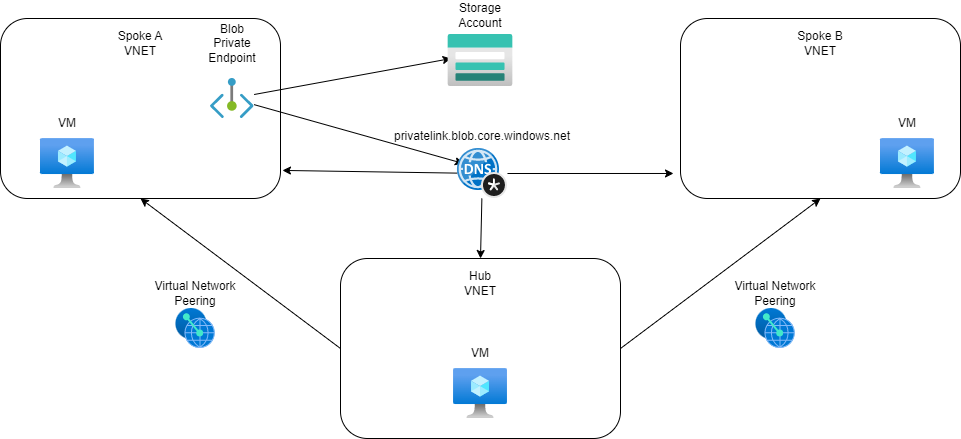

The diagram above was exported from draw.io. Its source (the exported page's mxGraphModel, read from the mxfile embedded in the PNG):
<mxGraphModel dx="1456" dy="499" grid="1" gridSize="10" guides="1" tooltips="1" connect="1" arrows="1" fold="1" page="1" pageScale="1" pageWidth="1100" pageHeight="1100" math="0" shadow="0">
  <root>
    <mxCell id="0" />
    <mxCell id="1" parent="0" />
    <mxCell id="22" style="edgeStyle=none;html=1;entryX=0.5;entryY=1;entryDx=0;entryDy=0;exitX=1;exitY=0.5;exitDx=0;exitDy=0;" parent="1" source="2" target="4" edge="1">
      <mxGeometry relative="1" as="geometry" />
    </mxCell>
    <mxCell id="23" style="edgeStyle=none;html=1;entryX=0.5;entryY=1;entryDx=0;entryDy=0;exitX=0;exitY=0.5;exitDx=0;exitDy=0;" parent="1" source="2" target="3" edge="1">
      <mxGeometry relative="1" as="geometry" />
    </mxCell>
    <mxCell id="2" value="" style="rounded=1;whiteSpace=wrap;html=1;" parent="1" vertex="1">
      <mxGeometry x="400" y="290" width="280" height="180" as="geometry" />
    </mxCell>
    <mxCell id="3" value="" style="rounded=1;whiteSpace=wrap;html=1;" parent="1" vertex="1">
      <mxGeometry x="60" y="50" width="280" height="180" as="geometry" />
    </mxCell>
    <mxCell id="4" value="" style="rounded=1;whiteSpace=wrap;html=1;" parent="1" vertex="1">
      <mxGeometry x="740" y="50" width="280" height="180" as="geometry" />
    </mxCell>
    <mxCell id="5" value="" style="aspect=fixed;html=1;points=[];align=center;image;fontSize=12;image=img/lib/azure2/compute/Virtual_Machine.svg;" parent="1" vertex="1">
      <mxGeometry x="513.05" y="400" width="53.91" height="50" as="geometry" />
    </mxCell>
    <mxCell id="6" value="" style="aspect=fixed;html=1;points=[];align=center;image;fontSize=12;image=img/lib/azure2/compute/Virtual_Machine.svg;" parent="1" vertex="1">
      <mxGeometry x="100" y="170" width="53.91" height="50" as="geometry" />
    </mxCell>
    <mxCell id="7" value="" style="aspect=fixed;html=1;points=[];align=center;image;fontSize=12;image=img/lib/azure2/compute/Virtual_Machine.svg;" parent="1" vertex="1">
      <mxGeometry x="940" y="170" width="53.91" height="50" as="geometry" />
    </mxCell>
    <mxCell id="10" style="edgeStyle=none;html=1;entryX=0.047;entryY=0.462;entryDx=0;entryDy=0;entryPerimeter=0;" parent="1" source="8" target="9" edge="1">
      <mxGeometry relative="1" as="geometry" />
    </mxCell>
    <mxCell id="32" style="edgeStyle=none;html=1;entryX=0.405;entryY=1.167;entryDx=0;entryDy=0;entryPerimeter=0;" edge="1" parent="1" source="8" target="31">
      <mxGeometry relative="1" as="geometry" />
    </mxCell>
    <mxCell id="8" value="" style="aspect=fixed;html=1;points=[];align=center;image;fontSize=12;image=img/lib/azure2/networking/Private_Endpoint.svg;" parent="1" vertex="1">
      <mxGeometry x="270" y="110" width="43.63" height="40" as="geometry" />
    </mxCell>
    <mxCell id="9" value="" style="aspect=fixed;html=1;points=[];align=center;image;fontSize=12;image=img/lib/azure2/storage/Storage_Accounts.svg;" parent="1" vertex="1">
      <mxGeometry x="507.5" y="66" width="65" height="52" as="geometry" />
    </mxCell>
    <mxCell id="11" value="VM" style="text;html=1;strokeColor=none;fillColor=none;align=center;verticalAlign=middle;whiteSpace=wrap;rounded=0;" parent="1" vertex="1">
      <mxGeometry x="96.94999999999999" y="140" width="60" height="30" as="geometry" />
    </mxCell>
    <mxCell id="12" value="VM" style="text;html=1;strokeColor=none;fillColor=none;align=center;verticalAlign=middle;whiteSpace=wrap;rounded=0;" parent="1" vertex="1">
      <mxGeometry x="510" y="370" width="60" height="30" as="geometry" />
    </mxCell>
    <mxCell id="13" value="VM" style="text;html=1;strokeColor=none;fillColor=none;align=center;verticalAlign=middle;whiteSpace=wrap;rounded=0;" parent="1" vertex="1">
      <mxGeometry x="936.95" y="140" width="60" height="30" as="geometry" />
    </mxCell>
    <mxCell id="14" value="Blob Private Endpoint" style="text;html=1;strokeColor=none;fillColor=none;align=center;verticalAlign=middle;whiteSpace=wrap;rounded=0;" parent="1" vertex="1">
      <mxGeometry x="261.82" y="60" width="60" height="30" as="geometry" />
    </mxCell>
    <mxCell id="15" value="Storage Account" style="text;html=1;strokeColor=none;fillColor=none;align=center;verticalAlign=middle;whiteSpace=wrap;rounded=0;" parent="1" vertex="1">
      <mxGeometry x="510" y="32" width="60" height="30" as="geometry" />
    </mxCell>
    <mxCell id="16" value="Spoke A VNET" style="text;html=1;strokeColor=none;fillColor=none;align=center;verticalAlign=middle;whiteSpace=wrap;rounded=0;" parent="1" vertex="1">
      <mxGeometry x="170" y="60" width="60" height="30" as="geometry" />
    </mxCell>
    <mxCell id="17" value="Spoke B VNET" style="text;html=1;strokeColor=none;fillColor=none;align=center;verticalAlign=middle;whiteSpace=wrap;rounded=0;" parent="1" vertex="1">
      <mxGeometry x="850" y="60" width="60" height="30" as="geometry" />
    </mxCell>
    <mxCell id="19" value="Hub&lt;br&gt;VNET" style="text;html=1;strokeColor=none;fillColor=none;align=center;verticalAlign=middle;whiteSpace=wrap;rounded=0;" parent="1" vertex="1">
      <mxGeometry x="510" y="300" width="60" height="30" as="geometry" />
    </mxCell>
    <mxCell id="20" value="" style="aspect=fixed;html=1;points=[];align=center;image;fontSize=12;image=img/lib/azure2/other/Peering_Service.svg;" parent="1" vertex="1">
      <mxGeometry x="235.43000000000004" y="340" width="39.42" height="40" as="geometry" />
    </mxCell>
    <mxCell id="21" value="" style="aspect=fixed;html=1;points=[];align=center;image;fontSize=12;image=img/lib/azure2/other/Peering_Service.svg;" parent="1" vertex="1">
      <mxGeometry x="815.43" y="340" width="39.42" height="40" as="geometry" />
    </mxCell>
    <mxCell id="24" value="Virtual Network Peering" style="text;html=1;strokeColor=none;fillColor=none;align=center;verticalAlign=middle;whiteSpace=wrap;rounded=0;" parent="1" vertex="1">
      <mxGeometry x="210" y="310" width="90.29" height="30" as="geometry" />
    </mxCell>
    <mxCell id="26" value="Virtual Network Peering" style="text;html=1;strokeColor=none;fillColor=none;align=center;verticalAlign=middle;whiteSpace=wrap;rounded=0;" parent="1" vertex="1">
      <mxGeometry x="789.9999999999999" y="310" width="90.29" height="30" as="geometry" />
    </mxCell>
    <mxCell id="28" style="edgeStyle=none;html=1;entryX=1.007;entryY=0.844;entryDx=0;entryDy=0;entryPerimeter=0;" parent="1" source="27" target="3" edge="1">
      <mxGeometry relative="1" as="geometry" />
    </mxCell>
    <mxCell id="29" style="edgeStyle=none;html=1;entryX=-0.025;entryY=0.861;entryDx=0;entryDy=0;entryPerimeter=0;" parent="1" source="27" target="4" edge="1">
      <mxGeometry relative="1" as="geometry" />
    </mxCell>
    <mxCell id="30" style="edgeStyle=none;html=1;entryX=0.5;entryY=0;entryDx=0;entryDy=0;" parent="1" source="27" target="2" edge="1">
      <mxGeometry relative="1" as="geometry" />
    </mxCell>
    <mxCell id="27" value="" style="sketch=0;aspect=fixed;html=1;points=[];align=center;image;fontSize=12;image=img/lib/mscae/DNS_Private_Zones.svg;" parent="1" vertex="1">
      <mxGeometry x="516.96" y="180" width="50" height="50" as="geometry" />
    </mxCell>
    <mxCell id="31" value="&lt;div&gt;privatelink.blob.core.windows.net&lt;/div&gt;&lt;div&gt;&lt;br&gt;&lt;/div&gt;" style="text;html=1;strokeColor=none;fillColor=none;align=center;verticalAlign=middle;whiteSpace=wrap;rounded=0;" parent="1" vertex="1">
      <mxGeometry x="441.96000000000004" y="160" width="200" height="30" as="geometry" />
    </mxCell>
  </root>
</mxGraphModel>